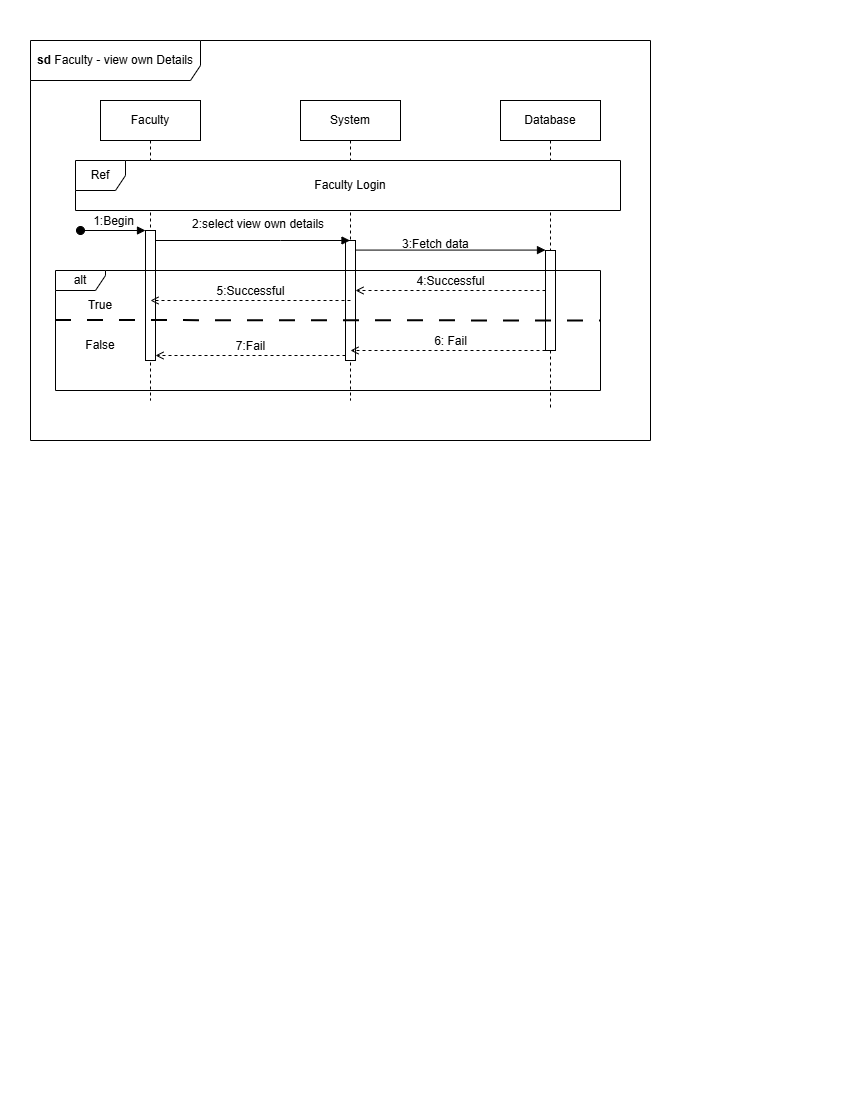

The diagram above was exported from draw.io. Its source (the exported page's mxGraphModel, read from the mxfile embedded in the PNG):
<mxGraphModel dx="861" dy="537" grid="1" gridSize="10" guides="1" tooltips="1" connect="1" arrows="1" fold="1" page="1" pageScale="1" pageWidth="850" pageHeight="1100" math="0" shadow="0">
  <root>
    <mxCell id="0" />
    <mxCell id="1" parent="0" />
    <mxCell id="0ejoMVCWVF6vs4ZvIF4m-1" parent="1" style="shape=umlFrame;whiteSpace=wrap;html=1;pointerEvents=0;width=170;height=40;" value="&lt;b&gt;sd &lt;/b&gt;Faculty&lt;b&gt;&amp;nbsp;&lt;/b&gt;- view own Details" vertex="1">
      <mxGeometry height="400" width="620" x="30" y="40" as="geometry" />
    </mxCell>
    <mxCell id="0ejoMVCWVF6vs4ZvIF4m-3" parent="1" style="shape=umlLifeline;perimeter=lifelinePerimeter;whiteSpace=wrap;html=1;container=1;dropTarget=0;collapsible=0;recursiveResize=0;outlineConnect=0;portConstraint=eastwest;newEdgeStyle={&quot;curved&quot;:0,&quot;rounded&quot;:0};" value="Faculty" vertex="1">
      <mxGeometry height="300" width="100" x="100" y="100" as="geometry" />
    </mxCell>
    <mxCell id="0ejoMVCWVF6vs4ZvIF4m-13" parent="0ejoMVCWVF6vs4ZvIF4m-3" style="html=1;points=[[0,0,0,0,5],[0,1,0,0,-5],[1,0,0,0,5],[1,1,0,0,-5]];perimeter=orthogonalPerimeter;outlineConnect=0;targetShapes=umlLifeline;portConstraint=eastwest;newEdgeStyle={&quot;curved&quot;:0,&quot;rounded&quot;:0};pointerEvents=0;strokeColor=default;align=center;verticalAlign=middle;fontFamily=Helvetica;fontSize=12;fontColor=default;fillColor=default;" value="" vertex="1">
      <mxGeometry height="130" width="10" x="45" y="130" as="geometry" />
    </mxCell>
    <mxCell id="0ejoMVCWVF6vs4ZvIF4m-4" parent="1" style="shape=umlLifeline;perimeter=lifelinePerimeter;whiteSpace=wrap;html=1;container=1;dropTarget=0;collapsible=0;recursiveResize=0;outlineConnect=0;portConstraint=eastwest;newEdgeStyle={&quot;curved&quot;:0,&quot;rounded&quot;:0};" value="System" vertex="1">
      <mxGeometry height="300" width="100" x="300" y="100" as="geometry" />
    </mxCell>
    <mxCell id="0ejoMVCWVF6vs4ZvIF4m-16" parent="0ejoMVCWVF6vs4ZvIF4m-4" style="html=1;points=[[0,0,0,0,5],[0,1,0,0,-5],[1,0,0,0,5],[1,1,0,0,-5]];perimeter=orthogonalPerimeter;outlineConnect=0;targetShapes=umlLifeline;portConstraint=eastwest;newEdgeStyle={&quot;curved&quot;:0,&quot;rounded&quot;:0};pointerEvents=0;strokeColor=default;align=center;verticalAlign=middle;fontFamily=Helvetica;fontSize=12;fontColor=default;fillColor=default;" value="" vertex="1">
      <mxGeometry height="120" width="10" x="45" y="140" as="geometry" />
    </mxCell>
    <mxCell id="0ejoMVCWVF6vs4ZvIF4m-5" parent="1" style="shape=umlLifeline;perimeter=lifelinePerimeter;whiteSpace=wrap;html=1;container=1;dropTarget=0;collapsible=0;recursiveResize=0;outlineConnect=0;portConstraint=eastwest;newEdgeStyle={&quot;curved&quot;:0,&quot;rounded&quot;:0};" value="Database" vertex="1">
      <mxGeometry height="310" width="100" x="500" y="100" as="geometry" />
    </mxCell>
    <mxCell id="HkBz3esPms356fBvezeg-4" parent="0ejoMVCWVF6vs4ZvIF4m-5" style="html=1;points=[[0,0,0,0,5],[0,1,0,0,-5],[1,0,0,0,5],[1,1,0,0,-5]];perimeter=orthogonalPerimeter;outlineConnect=0;targetShapes=umlLifeline;portConstraint=eastwest;newEdgeStyle={&quot;curved&quot;:0,&quot;rounded&quot;:0};" value="" vertex="1">
      <mxGeometry height="100" width="10" x="45" y="150" as="geometry" />
    </mxCell>
    <mxCell id="0ejoMVCWVF6vs4ZvIF4m-10" parent="1" style="shape=umlFrame;whiteSpace=wrap;html=1;pointerEvents=0;recursiveResize=0;container=1;collapsible=0;width=50;fillColor=default;strokeColor=default;swimlaneFillColor=default;gradientColor=none;" value="Ref" vertex="1">
      <mxGeometry height="50" width="545" x="75" y="160" as="geometry" />
    </mxCell>
    <mxCell id="0ejoMVCWVF6vs4ZvIF4m-8" parent="0ejoMVCWVF6vs4ZvIF4m-10" style="text;html=1;whiteSpace=wrap;strokeColor=none;fillColor=none;align=center;verticalAlign=middle;rounded=0;" value="Faculty Login" vertex="1">
      <mxGeometry height="30" width="150" x="200" y="10" as="geometry" />
    </mxCell>
    <mxCell id="0ejoMVCWVF6vs4ZvIF4m-18" edge="1" parent="1" style="html=1;verticalAlign=bottom;startArrow=oval;startFill=1;endArrow=block;startSize=8;curved=0;rounded=0;fontFamily=Helvetica;fontSize=12;fontColor=default;" target="0ejoMVCWVF6vs4ZvIF4m-13" value="1:Begin">
      <mxGeometry relative="1" width="60" as="geometry">
        <mxPoint x="80" y="230" as="sourcePoint" />
        <mxPoint x="140" y="230" as="targetPoint" />
      </mxGeometry>
    </mxCell>
    <mxCell id="0ejoMVCWVF6vs4ZvIF4m-22" parent="1" style="text;whiteSpace=wrap;html=1;fontFamily=Helvetica;fontSize=12;fontColor=default;" value="&lt;span style=&quot;color: rgb(0, 0, 0); font-family: Helvetica; font-size: 12px; font-style: normal; font-variant-ligatures: normal; font-variant-caps: normal; font-weight: 400; letter-spacing: normal; orphans: 2; text-align: left; text-indent: 0px; text-transform: none; widows: 2; word-spacing: 0px; -webkit-text-stroke-width: 0px; white-space: nowrap; background-color: rgb(255, 255, 255); text-decoration-thickness: initial; text-decoration-style: initial; text-decoration-color: initial; display: inline !important; float: none;&quot;&gt;2:select view own details&lt;/span&gt;" vertex="1">
      <mxGeometry height="20" width="100" x="190" y="210" as="geometry" />
    </mxCell>
    <mxCell id="0ejoMVCWVF6vs4ZvIF4m-43" parent="1" style="shape=umlFrame;whiteSpace=wrap;html=1;pointerEvents=0;width=50;height=20;" value="alt" vertex="1">
      <mxGeometry height="120" width="545" x="55" y="270" as="geometry" />
    </mxCell>
    <mxCell id="0ejoMVCWVF6vs4ZvIF4m-44" edge="1" parent="1" style="endArrow=none;startArrow=none;endFill=0;startFill=0;endSize=8;html=1;verticalAlign=bottom;labelBackgroundColor=none;strokeWidth=2;rounded=0;fontFamily=Helvetica;fontSize=12;fontColor=default;dashed=1;dashPattern=8 8;" value="">
      <mxGeometry relative="1" width="160" as="geometry">
        <mxPoint x="55" y="320" as="sourcePoint" />
        <mxPoint x="600" y="320.5" as="targetPoint" />
      </mxGeometry>
    </mxCell>
    <mxCell id="0ejoMVCWVF6vs4ZvIF4m-45" edge="1" parent="1" style="html=1;verticalAlign=bottom;labelBackgroundColor=none;endArrow=open;endFill=0;dashed=1;rounded=0;fontFamily=Helvetica;fontSize=12;fontColor=default;" value="4:Successful">
      <mxGeometry relative="1" width="160" as="geometry">
        <mxPoint as="offset" />
        <mxPoint x="545" y="290" as="sourcePoint" />
        <mxPoint x="355" y="290" as="targetPoint" />
      </mxGeometry>
    </mxCell>
    <mxCell id="0ejoMVCWVF6vs4ZvIF4m-46" edge="1" parent="1" style="html=1;verticalAlign=bottom;labelBackgroundColor=none;endArrow=open;endFill=0;dashed=1;rounded=0;fontFamily=Helvetica;fontSize=12;fontColor=default;" value="5:Successful">
      <mxGeometry relative="1" width="160" as="geometry">
        <mxPoint x="350" y="300" as="sourcePoint" />
        <mxPoint x="150" y="300" as="targetPoint" />
      </mxGeometry>
    </mxCell>
    <mxCell id="0ejoMVCWVF6vs4ZvIF4m-47" parent="1" style="text;html=1;whiteSpace=wrap;strokeColor=none;fillColor=none;align=center;verticalAlign=middle;rounded=0;fontFamily=Helvetica;fontSize=12;fontColor=default;" value="True" vertex="1">
      <mxGeometry height="30" width="60" x="70" y="290" as="geometry" />
    </mxCell>
    <mxCell id="0ejoMVCWVF6vs4ZvIF4m-48" edge="1" parent="1" style="html=1;verticalAlign=bottom;labelBackgroundColor=none;endArrow=open;endFill=0;dashed=1;rounded=0;fontFamily=Helvetica;fontSize=12;fontColor=default;" value="6: Fail">
      <mxGeometry relative="1" width="160" x="-0.0256" as="geometry">
        <mxPoint as="offset" />
        <mxPoint x="545" y="350" as="sourcePoint" />
        <mxPoint x="350" y="350" as="targetPoint" />
      </mxGeometry>
    </mxCell>
    <mxCell id="0ejoMVCWVF6vs4ZvIF4m-51" edge="1" parent="1" style="html=1;verticalAlign=bottom;labelBackgroundColor=none;endArrow=open;endFill=0;dashed=1;rounded=0;fontFamily=Helvetica;fontSize=12;fontColor=default;" value="7:Fail">
      <mxGeometry relative="1" width="160" as="geometry">
        <mxPoint as="offset" />
        <mxPoint x="345" y="355" as="sourcePoint" />
        <mxPoint x="155" y="355" as="targetPoint" />
      </mxGeometry>
    </mxCell>
    <mxCell id="0ejoMVCWVF6vs4ZvIF4m-52" parent="1" style="text;html=1;whiteSpace=wrap;strokeColor=none;fillColor=none;align=center;verticalAlign=middle;rounded=0;fontFamily=Helvetica;fontSize=12;fontColor=default;" value="False" vertex="1">
      <mxGeometry height="30" width="60" x="70" y="330" as="geometry" />
    </mxCell>
    <mxCell id="HkBz3esPms356fBvezeg-2" edge="1" parent="1" source="0ejoMVCWVF6vs4ZvIF4m-13" style="html=1;verticalAlign=bottom;endArrow=block;curved=0;rounded=0;" target="0ejoMVCWVF6vs4ZvIF4m-4" value="">
      <mxGeometry relative="1" width="80" x="0.0025" y="10" as="geometry">
        <mxPoint as="offset" />
        <Array as="points">
          <mxPoint x="280" y="240" />
        </Array>
        <mxPoint x="160" y="240" as="sourcePoint" />
        <mxPoint x="230" y="240" as="targetPoint" />
      </mxGeometry>
    </mxCell>
    <mxCell id="HkBz3esPms356fBvezeg-3" edge="1" parent="1" style="html=1;verticalAlign=bottom;endArrow=block;curved=0;rounded=0;" value="">
      <mxGeometry relative="1" width="80" x="0.0025" y="10" as="geometry">
        <mxPoint as="offset" />
        <mxPoint x="355" y="249.57999999999998" as="sourcePoint" />
        <mxPoint x="545" y="249.57999999999998" as="targetPoint" />
      </mxGeometry>
    </mxCell>
    <mxCell id="HkBz3esPms356fBvezeg-6" parent="1" style="text;whiteSpace=wrap;fontFamily=Helvetica;fontSize=12;fontColor=default;" value="3:Fetch data" vertex="1">
      <mxGeometry height="40" width="150" x="400" y="230" as="geometry" />
    </mxCell>
  </root>
</mxGraphModel>